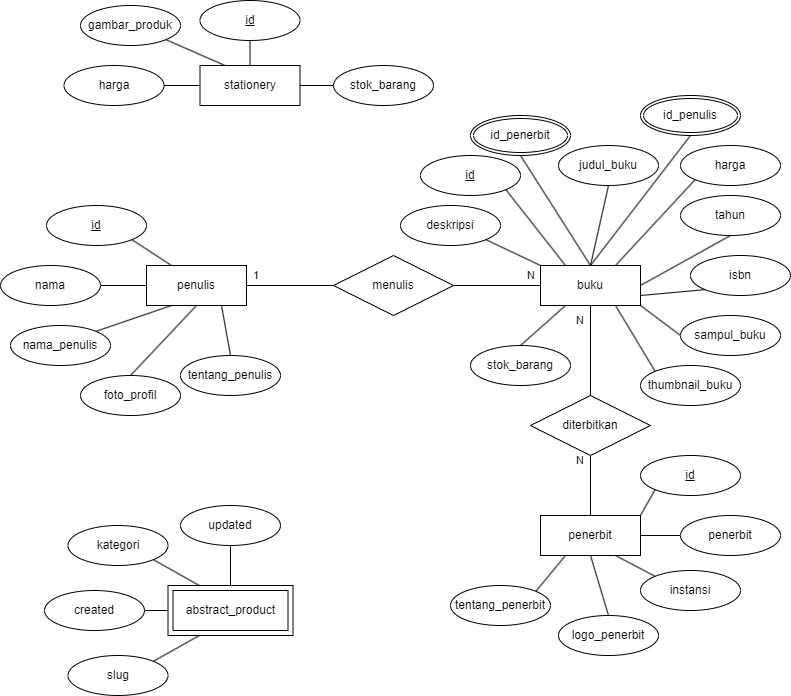

The diagram above was exported from draw.io. Its source (the exported page's mxGraphModel, read from the mxfile embedded in the PNG):
<mxGraphModel dx="832" dy="467" grid="1" gridSize="10" guides="1" tooltips="1" connect="1" arrows="1" fold="1" page="1" pageScale="1" pageWidth="827" pageHeight="1169" math="0" shadow="0">
  <root>
    <mxCell id="0" />
    <mxCell id="1" parent="0" />
    <mxCell id="98" style="edgeStyle=none;html=1;exitX=1;exitY=0.75;exitDx=0;exitDy=0;entryX=0;entryY=1;entryDx=0;entryDy=0;endArrow=none;endFill=0;" parent="1" source="4" target="32" edge="1">
      <mxGeometry relative="1" as="geometry" />
    </mxCell>
    <mxCell id="100" style="edgeStyle=none;html=1;exitX=1;exitY=0.5;exitDx=0;exitDy=0;entryX=0.5;entryY=1;entryDx=0;entryDy=0;endArrow=none;endFill=0;" parent="1" source="4" target="14" edge="1">
      <mxGeometry relative="1" as="geometry" />
    </mxCell>
    <mxCell id="101" style="edgeStyle=none;html=1;exitX=0.25;exitY=0;exitDx=0;exitDy=0;entryX=1;entryY=1;entryDx=0;entryDy=0;endArrow=none;endFill=0;" parent="1" source="4" target="5" edge="1">
      <mxGeometry relative="1" as="geometry" />
    </mxCell>
    <mxCell id="102" style="edgeStyle=none;html=1;exitX=0.5;exitY=0;exitDx=0;exitDy=0;entryX=0.5;entryY=1;entryDx=0;entryDy=0;endArrow=none;endFill=0;" parent="1" source="4" target="12" edge="1">
      <mxGeometry relative="1" as="geometry" />
    </mxCell>
    <mxCell id="103" style="edgeStyle=none;html=1;exitX=0.75;exitY=0;exitDx=0;exitDy=0;entryX=0;entryY=1;entryDx=0;entryDy=0;endArrow=none;endFill=0;" parent="1" source="4" target="22" edge="1">
      <mxGeometry relative="1" as="geometry" />
    </mxCell>
    <mxCell id="178" value="" style="edgeStyle=none;jumpStyle=none;html=1;fontSize=11;endArrow=none;endFill=0;startSize=6;endSize=6;sourcePerimeterSpacing=0;" parent="1" source="4" target="75" edge="1">
      <mxGeometry relative="1" as="geometry" />
    </mxCell>
    <mxCell id="4" value="buku" style="whiteSpace=wrap;html=1;align=center;" parent="1" vertex="1">
      <mxGeometry x="560" y="280" width="100" height="40" as="geometry" />
    </mxCell>
    <mxCell id="5" value="id" style="ellipse;whiteSpace=wrap;html=1;align=center;fontStyle=4;" parent="1" vertex="1">
      <mxGeometry x="440" y="170" width="100" height="40" as="geometry" />
    </mxCell>
    <mxCell id="77" style="edgeStyle=none;html=1;exitX=1;exitY=0.5;exitDx=0;exitDy=0;entryX=0;entryY=0.5;entryDx=0;entryDy=0;endArrow=none;endFill=0;" parent="1" source="7" target="76" edge="1">
      <mxGeometry relative="1" as="geometry" />
    </mxCell>
    <mxCell id="7" value="created" style="ellipse;whiteSpace=wrap;html=1;align=center;" parent="1" vertex="1">
      <mxGeometry x="64" y="605" width="100" height="40" as="geometry" />
    </mxCell>
    <mxCell id="9" value="updated" style="ellipse;whiteSpace=wrap;html=1;align=center;" parent="1" vertex="1">
      <mxGeometry x="200" y="520" width="100" height="40" as="geometry" />
    </mxCell>
    <mxCell id="118" style="edgeStyle=none;html=1;exitX=1;exitY=0;exitDx=0;exitDy=0;entryX=0.25;entryY=1;entryDx=0;entryDy=0;endArrow=none;endFill=0;" parent="1" source="11" target="76" edge="1">
      <mxGeometry relative="1" as="geometry" />
    </mxCell>
    <mxCell id="11" value="slug" style="ellipse;whiteSpace=wrap;html=1;align=center;" parent="1" vertex="1">
      <mxGeometry x="87.5" y="670" width="100" height="40" as="geometry" />
    </mxCell>
    <mxCell id="12" value="judul_buku" style="ellipse;whiteSpace=wrap;html=1;align=center;" parent="1" vertex="1">
      <mxGeometry x="578" y="160" width="100" height="40" as="geometry" />
    </mxCell>
    <mxCell id="14" value="tahun" style="ellipse;whiteSpace=wrap;html=1;align=center;" parent="1" vertex="1">
      <mxGeometry x="700" y="210" width="100" height="40" as="geometry" />
    </mxCell>
    <mxCell id="105" style="edgeStyle=none;html=1;exitX=1;exitY=1;exitDx=0;exitDy=0;entryX=0;entryY=0;entryDx=0;entryDy=0;endArrow=none;endFill=0;" parent="1" source="16" target="4" edge="1">
      <mxGeometry relative="1" as="geometry" />
    </mxCell>
    <mxCell id="16" value="deskripsi" style="ellipse;whiteSpace=wrap;html=1;align=center;" parent="1" vertex="1">
      <mxGeometry x="420" y="220" width="100" height="40" as="geometry" />
    </mxCell>
    <mxCell id="97" style="edgeStyle=none;html=1;exitX=0;exitY=0.5;exitDx=0;exitDy=0;entryX=1;entryY=1;entryDx=0;entryDy=0;endArrow=none;endFill=0;" parent="1" source="18" target="4" edge="1">
      <mxGeometry relative="1" as="geometry" />
    </mxCell>
    <mxCell id="18" value="sampul_buku" style="ellipse;whiteSpace=wrap;html=1;align=center;" parent="1" vertex="1">
      <mxGeometry x="700" y="330" width="100" height="40" as="geometry" />
    </mxCell>
    <mxCell id="96" style="edgeStyle=none;html=1;exitX=0;exitY=0;exitDx=0;exitDy=0;entryX=0.75;entryY=1;entryDx=0;entryDy=0;endArrow=none;endFill=0;" parent="1" source="20" target="4" edge="1">
      <mxGeometry relative="1" as="geometry" />
    </mxCell>
    <mxCell id="20" value="thumbnail_buku" style="ellipse;whiteSpace=wrap;html=1;align=center;" parent="1" vertex="1">
      <mxGeometry x="660" y="380" width="100" height="40" as="geometry" />
    </mxCell>
    <mxCell id="22" value="harga" style="ellipse;whiteSpace=wrap;html=1;align=center;" parent="1" vertex="1">
      <mxGeometry x="700" y="160" width="100" height="40" as="geometry" />
    </mxCell>
    <mxCell id="104" style="edgeStyle=none;html=1;exitX=0.5;exitY=0;exitDx=0;exitDy=0;entryX=0.25;entryY=1;entryDx=0;entryDy=0;endArrow=none;endFill=0;" parent="1" source="24" target="4" edge="1">
      <mxGeometry relative="1" as="geometry" />
    </mxCell>
    <mxCell id="24" value="stok_barang" style="ellipse;whiteSpace=wrap;html=1;align=center;" parent="1" vertex="1">
      <mxGeometry x="490" y="360" width="100" height="40" as="geometry" />
    </mxCell>
    <mxCell id="107" style="edgeStyle=none;html=1;exitX=0.5;exitY=1;exitDx=0;exitDy=0;entryX=0.5;entryY=0;entryDx=0;entryDy=0;endArrow=none;endFill=0;" parent="1" source="26" target="4" edge="1">
      <mxGeometry relative="1" as="geometry" />
    </mxCell>
    <mxCell id="26" value="id_penulis" style="ellipse;shape=doubleEllipse;margin=3;whiteSpace=wrap;html=1;align=center;" parent="1" vertex="1">
      <mxGeometry x="660" y="110" width="100" height="40" as="geometry" />
    </mxCell>
    <mxCell id="106" style="edgeStyle=none;html=1;exitX=0.5;exitY=1;exitDx=0;exitDy=0;entryX=0.5;entryY=0;entryDx=0;entryDy=0;endArrow=none;endFill=0;" parent="1" source="28" target="4" edge="1">
      <mxGeometry relative="1" as="geometry" />
    </mxCell>
    <mxCell id="28" value="id_penerbit" style="ellipse;shape=doubleEllipse;margin=3;whiteSpace=wrap;html=1;align=center;" parent="1" vertex="1">
      <mxGeometry x="490" y="130" width="100" height="40" as="geometry" />
    </mxCell>
    <mxCell id="79" style="edgeStyle=none;html=1;exitX=1;exitY=1;exitDx=0;exitDy=0;entryX=0.25;entryY=0;entryDx=0;entryDy=0;endArrow=none;endFill=0;" parent="1" source="30" target="76" edge="1">
      <mxGeometry relative="1" as="geometry" />
    </mxCell>
    <mxCell id="30" value="kategori" style="ellipse;whiteSpace=wrap;html=1;align=center;" parent="1" vertex="1">
      <mxGeometry x="87.5" y="540" width="100" height="40" as="geometry" />
    </mxCell>
    <mxCell id="32" value="isbn" style="ellipse;whiteSpace=wrap;html=1;align=center;" parent="1" vertex="1">
      <mxGeometry x="710" y="270" width="100" height="40" as="geometry" />
    </mxCell>
    <mxCell id="83" style="edgeStyle=none;html=1;exitX=0.25;exitY=1;exitDx=0;exitDy=0;entryX=1;entryY=0;entryDx=0;entryDy=0;endArrow=none;endFill=0;" parent="1" source="40" target="47" edge="1">
      <mxGeometry relative="1" as="geometry" />
    </mxCell>
    <mxCell id="40" value="penulis" style="whiteSpace=wrap;html=1;align=center;" parent="1" vertex="1">
      <mxGeometry x="166" y="280" width="100" height="40" as="geometry" />
    </mxCell>
    <mxCell id="176" value="" style="edgeStyle=none;jumpStyle=none;html=1;fontSize=11;endArrow=none;endFill=0;startSize=6;endSize=6;sourcePerimeterSpacing=0;" parent="1" source="42" target="4" edge="1">
      <mxGeometry relative="1" as="geometry" />
    </mxCell>
    <mxCell id="42" value="menulis" style="shape=rhombus;perimeter=rhombusPerimeter;whiteSpace=wrap;html=1;align=center;" parent="1" vertex="1">
      <mxGeometry x="353" y="270" width="120" height="60" as="geometry" />
    </mxCell>
    <mxCell id="81" style="edgeStyle=none;html=1;exitX=1;exitY=1;exitDx=0;exitDy=0;entryX=0.25;entryY=0;entryDx=0;entryDy=0;endArrow=none;endFill=0;" parent="1" source="43" target="40" edge="1">
      <mxGeometry relative="1" as="geometry" />
    </mxCell>
    <mxCell id="43" value="id" style="ellipse;whiteSpace=wrap;html=1;align=center;fontStyle=4;" parent="1" vertex="1">
      <mxGeometry x="66" y="220" width="100" height="40" as="geometry" />
    </mxCell>
    <mxCell id="47" value="nama_penulis" style="ellipse;whiteSpace=wrap;html=1;align=center;" parent="1" vertex="1">
      <mxGeometry x="30" y="340" width="100" height="40" as="geometry" />
    </mxCell>
    <mxCell id="82" style="edgeStyle=none;html=1;exitX=1;exitY=0.5;exitDx=0;exitDy=0;entryX=0;entryY=0.5;entryDx=0;entryDy=0;endArrow=none;endFill=0;" parent="1" source="48" target="40" edge="1">
      <mxGeometry relative="1" as="geometry" />
    </mxCell>
    <mxCell id="48" value="nama" style="ellipse;whiteSpace=wrap;html=1;align=center;" parent="1" vertex="1">
      <mxGeometry x="20" y="280" width="100" height="40" as="geometry" />
    </mxCell>
    <mxCell id="85" style="edgeStyle=none;html=1;exitX=0.5;exitY=0;exitDx=0;exitDy=0;entryX=0.75;entryY=1;entryDx=0;entryDy=0;endArrow=none;endFill=0;" parent="1" source="50" target="40" edge="1">
      <mxGeometry relative="1" as="geometry" />
    </mxCell>
    <mxCell id="50" value="tentang_penulis" style="ellipse;whiteSpace=wrap;html=1;align=center;" parent="1" vertex="1">
      <mxGeometry x="200" y="370" width="100" height="40" as="geometry" />
    </mxCell>
    <mxCell id="84" style="edgeStyle=none;html=1;exitX=0.5;exitY=0;exitDx=0;exitDy=0;entryX=0.5;entryY=1;entryDx=0;entryDy=0;endArrow=none;endFill=0;" parent="1" source="52" target="40" edge="1">
      <mxGeometry relative="1" as="geometry" />
    </mxCell>
    <mxCell id="52" value="foto_profil" style="ellipse;whiteSpace=wrap;html=1;align=center;" parent="1" vertex="1">
      <mxGeometry x="100" y="390" width="100" height="40" as="geometry" />
    </mxCell>
    <mxCell id="86" style="edgeStyle=none;html=1;exitX=0.5;exitY=1;exitDx=0;exitDy=0;entryX=0.5;entryY=0;entryDx=0;entryDy=0;endArrow=none;endFill=0;" parent="1" source="54" target="72" edge="1">
      <mxGeometry relative="1" as="geometry" />
    </mxCell>
    <mxCell id="93" style="edgeStyle=none;html=1;entryX=0.5;entryY=1;entryDx=0;entryDy=0;endArrow=none;endFill=0;startArrow=none;exitX=0.5;exitY=0;exitDx=0;exitDy=0;" parent="1" source="54" target="75" edge="1">
      <mxGeometry relative="1" as="geometry">
        <mxPoint x="500" y="470" as="sourcePoint" />
        <mxPoint x="610" y="470" as="targetPoint" />
      </mxGeometry>
    </mxCell>
    <mxCell id="54" value="penerbit" style="whiteSpace=wrap;html=1;align=center;" parent="1" vertex="1">
      <mxGeometry x="560" y="530" width="100" height="40" as="geometry" />
    </mxCell>
    <mxCell id="89" style="edgeStyle=none;html=1;exitX=0;exitY=1;exitDx=0;exitDy=0;entryX=1;entryY=0;entryDx=0;entryDy=0;endArrow=none;endFill=0;" parent="1" source="56" target="54" edge="1">
      <mxGeometry relative="1" as="geometry" />
    </mxCell>
    <mxCell id="56" value="id" style="ellipse;whiteSpace=wrap;html=1;align=center;fontStyle=4;" parent="1" vertex="1">
      <mxGeometry x="660" y="470" width="100" height="40" as="geometry" />
    </mxCell>
    <mxCell id="88" style="edgeStyle=none;html=1;exitX=0;exitY=0.5;exitDx=0;exitDy=0;entryX=1;entryY=0.5;entryDx=0;entryDy=0;endArrow=none;endFill=0;" parent="1" source="66" target="54" edge="1">
      <mxGeometry relative="1" as="geometry" />
    </mxCell>
    <mxCell id="66" value="penerbit" style="ellipse;whiteSpace=wrap;html=1;align=center;" parent="1" vertex="1">
      <mxGeometry x="700" y="530" width="100" height="40" as="geometry" />
    </mxCell>
    <mxCell id="87" style="edgeStyle=none;html=1;exitX=0;exitY=0;exitDx=0;exitDy=0;entryX=0.75;entryY=1;entryDx=0;entryDy=0;endArrow=none;endFill=0;" parent="1" source="68" target="54" edge="1">
      <mxGeometry relative="1" as="geometry" />
    </mxCell>
    <mxCell id="68" value="instansi" style="ellipse;whiteSpace=wrap;html=1;align=center;" parent="1" vertex="1">
      <mxGeometry x="660" y="585" width="100" height="40" as="geometry" />
    </mxCell>
    <mxCell id="94" style="edgeStyle=none;html=1;exitX=1;exitY=0;exitDx=0;exitDy=0;entryX=0.25;entryY=1;entryDx=0;entryDy=0;endArrow=none;endFill=0;" parent="1" source="70" target="54" edge="1">
      <mxGeometry relative="1" as="geometry" />
    </mxCell>
    <mxCell id="70" value="tentang_penerbit" style="ellipse;whiteSpace=wrap;html=1;align=center;" parent="1" vertex="1">
      <mxGeometry x="470" y="600" width="100" height="40" as="geometry" />
    </mxCell>
    <mxCell id="72" value="logo_penerbit" style="ellipse;whiteSpace=wrap;html=1;align=center;" parent="1" vertex="1">
      <mxGeometry x="578" y="630" width="100" height="40" as="geometry" />
    </mxCell>
    <mxCell id="75" value="diterbitkan" style="shape=rhombus;perimeter=rhombusPerimeter;whiteSpace=wrap;html=1;align=center;" parent="1" vertex="1">
      <mxGeometry x="550" y="410" width="120" height="60" as="geometry" />
    </mxCell>
    <mxCell id="78" style="edgeStyle=none;html=1;exitX=0.5;exitY=0;exitDx=0;exitDy=0;entryX=0.5;entryY=1;entryDx=0;entryDy=0;endArrow=none;endFill=0;" parent="1" source="76" target="9" edge="1">
      <mxGeometry relative="1" as="geometry" />
    </mxCell>
    <mxCell id="76" value="abstract_product" style="shape=ext;margin=3;double=1;whiteSpace=wrap;html=1;align=center;" parent="1" vertex="1">
      <mxGeometry x="187.5" y="600" width="125" height="50" as="geometry" />
    </mxCell>
    <mxCell id="108" value="stationery" style="whiteSpace=wrap;html=1;align=center;" parent="1" vertex="1">
      <mxGeometry x="219.5" y="80" width="100" height="40" as="geometry" />
    </mxCell>
    <mxCell id="113" style="edgeStyle=none;html=1;exitX=0.5;exitY=1;exitDx=0;exitDy=0;entryX=0.5;entryY=0;entryDx=0;entryDy=0;endArrow=none;endFill=0;" parent="1" source="109" target="108" edge="1">
      <mxGeometry relative="1" as="geometry" />
    </mxCell>
    <mxCell id="109" value="id" style="ellipse;whiteSpace=wrap;html=1;align=center;fontStyle=4;" parent="1" vertex="1">
      <mxGeometry x="219.5" y="15" width="100" height="40" as="geometry" />
    </mxCell>
    <mxCell id="114" style="edgeStyle=none;html=1;exitX=1;exitY=0.5;exitDx=0;exitDy=0;entryX=0;entryY=0.5;entryDx=0;entryDy=0;endArrow=none;endFill=0;" parent="1" source="110" target="108" edge="1">
      <mxGeometry relative="1" as="geometry" />
    </mxCell>
    <mxCell id="110" value="harga" style="ellipse;whiteSpace=wrap;html=1;align=center;" parent="1" vertex="1">
      <mxGeometry x="83.5" y="80" width="100" height="40" as="geometry" />
    </mxCell>
    <mxCell id="116" style="edgeStyle=none;html=1;exitX=0;exitY=0.5;exitDx=0;exitDy=0;entryX=1;entryY=0.5;entryDx=0;entryDy=0;endArrow=none;endFill=0;" parent="1" source="111" target="108" edge="1">
      <mxGeometry relative="1" as="geometry" />
    </mxCell>
    <mxCell id="111" value="stok_barang" style="ellipse;whiteSpace=wrap;html=1;align=center;" parent="1" vertex="1">
      <mxGeometry x="353" y="80" width="100" height="40" as="geometry" />
    </mxCell>
    <mxCell id="117" style="edgeStyle=none;html=1;exitX=1;exitY=1;exitDx=0;exitDy=0;entryX=0.25;entryY=0;entryDx=0;entryDy=0;endArrow=none;endFill=0;" parent="1" source="112" target="108" edge="1">
      <mxGeometry relative="1" as="geometry" />
    </mxCell>
    <mxCell id="112" value="gambar_produk" style="ellipse;whiteSpace=wrap;html=1;align=center;" parent="1" vertex="1">
      <mxGeometry x="100" y="20" width="100" height="40" as="geometry" />
    </mxCell>
    <mxCell id="171" value="" style="endArrow=none;html=1;rounded=0;fontSize=11;startSize=6;endSize=6;sourcePerimeterSpacing=0;jumpStyle=none;exitX=1;exitY=0.5;exitDx=0;exitDy=0;entryX=0;entryY=0.5;entryDx=0;entryDy=0;" parent="1" source="40" target="42" edge="1">
      <mxGeometry relative="1" as="geometry">
        <mxPoint x="314" y="370" as="sourcePoint" />
        <mxPoint x="474" y="370" as="targetPoint" />
      </mxGeometry>
    </mxCell>
    <mxCell id="172" value="1" style="text;strokeColor=none;align=center;fillColor=none;html=1;verticalAlign=middle;whiteSpace=wrap;rounded=0;fontSize=11;movable=1;resizable=1;rotatable=1;deletable=1;editable=1;connectable=1;" parent="1" vertex="1">
      <mxGeometry x="245.5" y="275" width="60" height="30" as="geometry" />
    </mxCell>
    <mxCell id="177" value="N" style="text;strokeColor=none;align=center;fillColor=none;html=1;verticalAlign=middle;whiteSpace=wrap;rounded=0;fontSize=11;movable=0;resizable=0;rotatable=0;deletable=0;editable=0;connectable=0;" parent="1" vertex="1">
      <mxGeometry x="521" y="275" width="60" height="30" as="geometry" />
    </mxCell>
    <mxCell id="179" value="N" style="text;strokeColor=none;align=center;fillColor=none;html=1;verticalAlign=middle;whiteSpace=wrap;rounded=0;fontSize=11;movable=0;resizable=0;rotatable=0;deletable=0;editable=0;connectable=0;" parent="1" vertex="1">
      <mxGeometry x="570" y="320" width="60" height="30" as="geometry" />
    </mxCell>
    <mxCell id="180" value="N" style="text;strokeColor=none;align=center;fillColor=none;html=1;verticalAlign=middle;whiteSpace=wrap;rounded=0;fontSize=11;movable=0;resizable=0;rotatable=0;deletable=0;editable=0;connectable=0;" parent="1" vertex="1">
      <mxGeometry x="570" y="460" width="60" height="30" as="geometry" />
    </mxCell>
  </root>
</mxGraphModel>